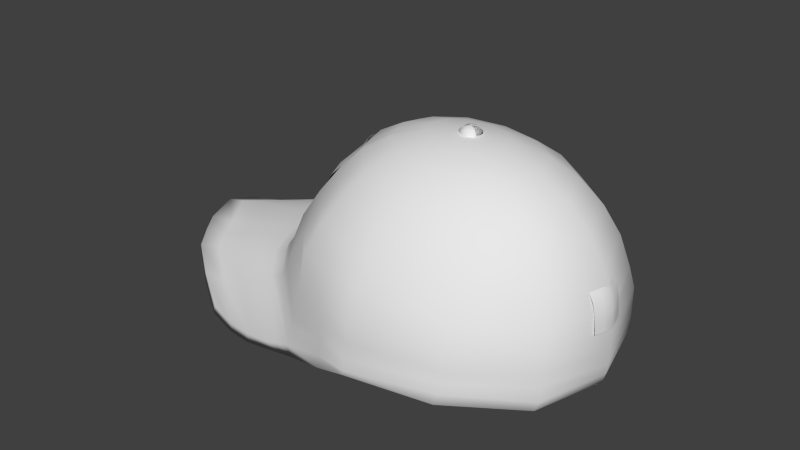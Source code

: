 # Source: cap.blend  (saved by Blender 2.70.0; exported with 4.5.12 LTS)
import bpy
from mathutils import Matrix  # noqa: F401  (used for matrix-valued properties, if any)

bpy.ops.wm.read_factory_settings(use_empty=True)
scene = bpy.context.scene
scene.name = 'Scene'

# ---- collections
col_collection_1 = bpy.data.collections.new('Collection 1'); scene.collection.children.link(col_collection_1)

# ---- materials (node trees are filled in below, after node groups)
mat_material_001 = bpy.data.materials.new('Material.001')
mat_material_001.alpha_threshold = 0.0
mat_material_001.use_transparent_shadow = False
mat_material_001.roughness = 0.5
mat_material_001.specular_intensity = 0.0
mat_material_001.line_color = (0.0, 0.0, 0.0, 1.0)

# ---- material node trees

# ---- world
world_world = bpy.data.worlds.new('World'); scene.world = world_world
world_world.color = (0.05088, 0.05088, 0.05088)
world_world.use_sun_shadow = False
world_world.sun_shadow_jitter_overblur = 0.0
world_world.cycles.sampling_method = 'MANUAL'
world_world.cycles.sample_map_resolution = 256

# ---- meshes
me_plane_001 = bpy.data.meshes.new('Plane.001')
me_plane_001.from_pydata([(-1.0, -0.8976, -0.2354), (1.0, -0.8976, -0.2354), (-1.0, 1.32, -0.7349), (1.0, 1.32, -0.7349), (0.0, -0.9939, -0.01393), (0.0, 1.101, -0.2311), (-1.0, 0.1267, -0.2912), (1.0, 0.1267, -0.2912), (-1.437e-08, -0.01097, 0.03047), (0.5, -0.9458, -0.1247), (0.5, 1.21, -0.483), (0.5, 0.0202, -0.08431), (-0.5, 1.21, -0.483), (-0.5, -0.9458, -0.1247), (-0.5, 0.0202, -0.08431), (-1.0, -0.3836, -0.2676), (1.0, -0.3836, -0.2676), (0.00785, -0.5237, 0.01932), (0.5, -0.4891, -0.1065), (-0.5, -0.4891, -0.1065), (1.0, 0.6621, -0.3726), (0.004455, 0.5205, -0.07723), (-1.0, 0.6621, -0.3726), (0.5, 0.5642, -0.1809), (-0.5, 0.5642, -0.1809), (1.0, 0.9673, -0.4994), (1.959e-08, 0.8169, -0.1609), (-1.0, 0.9673, -0.4994), (0.5, 0.8764, -0.2905), (-0.5, 0.8764, -0.2905)], [], [(28, 25, 3, 10), (29, 26, 5, 12), (18, 16, 7, 11), (19, 17, 8, 14), (26, 28, 10, 5), (17, 18, 11, 8), (27, 29, 12, 2), (15, 19, 14, 6), (9, 1, 16, 18), (13, 4, 17, 19), (4, 9, 18, 17), (0, 13, 19, 15), (11, 7, 20, 23), (14, 8, 21, 24), (8, 11, 23, 21), (6, 14, 24, 22), (23, 20, 25, 28), (24, 21, 26, 29), (21, 23, 28, 26), (22, 24, 29, 27)])
me_plane_001.polygons.foreach_set('use_smooth', [True] * 20)
_uv = me_plane_001.uv_layers.new(name='UVMap')
_uv.uv.foreach_set('vector', [0.75, 0.8749, 0.9999, 0.8749, 0.9999, 0.9999, 0.75, 0.9999, 0.2501, 0.8749, 0.5, 0.8749, 0.5, 0.9999, 0.25, 0.9999, 0.75, 0.2501, 0.9999, 0.2501, 0.9999, 0.5, 0.75, 0.5, 0.2501, 0.2501, 0.5, 0.2501, 0.5, 0.5, 0.2501, 0.5, 0.5, 0.8749, 0.75, 0.8749, 0.75, 0.9999, 0.5, 0.9999, 0.5, 0.2501, 0.75, 0.2501, 0.75, 0.5, 0.5, 0.5, 9.999e-05, 0.8749, 0.2501, 0.8749, 0.25, 0.9999, 9.998e-05, 0.9999, 0.0001001, 0.25, 0.2501, 0.2501, 0.2501, 0.5, 0.0001, 0.5, 0.75, 0.0001, 0.9999, 0.0001, 0.9999, 0.2501, 0.75, 0.2501, 0.2501, 9.999e-05, 0.5, 0.0001, 0.5, 0.2501, 0.2501, 0.2501, 0.5, 0.0001, 0.75, 0.0001, 0.75, 0.2501, 0.5, 0.2501, 0.0001001, 9.998e-05, 0.2501, 9.999e-05, 0.2501, 0.2501, 0.0001001, 0.25, 0.75, 0.5, 0.9999, 0.5, 0.9999, 0.75, 0.75, 0.75, 0.2501, 0.5, 0.5, 0.5, 0.5, 0.75, 0.2501, 0.75, 0.5, 0.5, 0.75, 0.5, 0.75, 0.75, 0.5, 0.75, 0.0001, 0.5, 0.2501, 0.5, 0.2501, 0.75, 0.0001, 0.75, 0.75, 0.75, 0.9999, 0.75, 0.9999, 0.8749, 0.75, 0.8749, 0.2501, 0.75, 0.5, 0.75, 0.5, 0.8749, 0.2501, 0.8749, 0.5, 0.75, 0.75, 0.75, 0.75, 0.8749, 0.5, 0.8749, 0.0001, 0.75, 0.2501, 0.75, 0.2501, 0.8749, 9.999e-05, 0.8749])
me_plane_001.use_remesh_preserve_volume = False
me_plane_001.use_remesh_preserve_attributes = False
me_plane_001.use_mirror_vertex_groups = False
me_plane_001.update()
me_plane = bpy.data.meshes.new('Plane')
me_plane.from_pydata([(-1.0, -0.8976, -0.2354), (1.0, -0.8976, -0.2354), (-1.0, 1.32, -0.7349), (1.0, 1.32, -0.7349), (0.0, -0.9939, -0.01393), (0.0, 1.101, -0.2311), (-1.0, 0.1267, -0.2912), (1.0, 0.1267, -0.2912), (0.0, -0.0106, 0.02436), (0.5, -0.9458, -0.1247), (0.5, 1.21, -0.483), (0.5, 0.01748, -0.04018), (-0.5, 1.21, -0.483), (-0.5, -0.9458, -0.1247), (-0.5, 0.01748, -0.04018), (-1.0, -0.3836, -0.2676), (1.0, -0.3836, -0.2676), (0.0, -0.5023, 0.005218), (0.5, -0.495, -0.0116), (-0.5, -0.495, -0.0116), (1.0, 0.6621, -0.3726), (0.0, 0.5258, -0.0593), (-1.0, 0.6621, -0.3726), (0.5, 0.5618, -0.1421), (-0.5, 0.5618, -0.1421), (1.0, 0.9673, -0.4994), (0.0, 0.8164, -0.1526), (-1.0, 0.9673, -0.4994), (0.5, 0.8764, -0.2905), (-0.5, 0.8764, -0.2905)], [], [(28, 25, 3, 10), (29, 26, 5, 12), (18, 16, 7, 11), (19, 17, 8, 14), (26, 28, 10, 5), (17, 18, 11, 8), (27, 29, 12, 2), (15, 19, 14, 6), (9, 1, 16, 18), (13, 4, 17, 19), (4, 9, 18, 17), (0, 13, 19, 15), (11, 7, 20, 23), (14, 8, 21, 24), (8, 11, 23, 21), (6, 14, 24, 22), (23, 20, 25, 28), (24, 21, 26, 29), (21, 23, 28, 26), (22, 24, 29, 27)])
me_plane.polygons.foreach_set('use_smooth', [True] * 20)
_uv = me_plane.uv_layers.new(name='UVMap')
_uv.uv.foreach_set('vector', [0.75, 0.8749, 0.9999, 0.8749, 0.9999, 0.9999, 0.75, 0.9999, 0.2501, 0.8749, 0.5, 0.8749, 0.5, 0.9999, 0.25, 0.9999, 0.75, 0.2501, 0.9999, 0.2501, 0.9999, 0.5, 0.75, 0.5, 0.2501, 0.2501, 0.5, 0.2501, 0.5, 0.5, 0.2501, 0.5, 0.5, 0.8749, 0.75, 0.8749, 0.75, 0.9999, 0.5, 0.9999, 0.5, 0.2501, 0.75, 0.2501, 0.75, 0.5, 0.5, 0.5, 9.999e-05, 0.8749, 0.2501, 0.8749, 0.25, 0.9999, 9.998e-05, 0.9999, 0.0001001, 0.25, 0.2501, 0.2501, 0.2501, 0.5, 0.0001, 0.5, 0.75, 0.0001, 0.9999, 0.0001, 0.9999, 0.2501, 0.75, 0.2501, 0.2501, 9.999e-05, 0.5, 0.0001, 0.5, 0.2501, 0.2501, 0.2501, 0.5, 0.0001, 0.75, 0.0001, 0.75, 0.2501, 0.5, 0.2501, 0.0001001, 9.998e-05, 0.2501, 9.999e-05, 0.2501, 0.2501, 0.0001001, 0.25, 0.75, 0.5, 0.9999, 0.5, 0.9999, 0.75, 0.75, 0.75, 0.2501, 0.5, 0.5, 0.5, 0.5, 0.75, 0.2501, 0.75, 0.5, 0.5, 0.75, 0.5, 0.75, 0.75, 0.5, 0.75, 0.0001, 0.5, 0.2501, 0.5, 0.2501, 0.75, 0.0001, 0.75, 0.75, 0.75, 0.9999, 0.75, 0.9999, 0.8749, 0.75, 0.8749, 0.2501, 0.75, 0.5, 0.75, 0.5, 0.8749, 0.2501, 0.8749, 0.5, 0.75, 0.75, 0.75, 0.75, 0.8749, 0.5, 0.8749, 0.0001, 0.75, 0.2501, 0.75, 0.2501, 0.8749, 9.999e-05, 0.8749])
me_plane.use_remesh_preserve_volume = False
me_plane.use_remesh_preserve_attributes = False
me_plane.use_mirror_vertex_groups = False
me_plane.update()
me_sphere = bpy.data.meshes.new('Sphere')
me_sphere.from_pydata([(-0.04615, 0.02692, 1.058), (-0.07369, 0.02868, 1.038), (-0.07369, 0.03086, 1.013), (-0.02387, 0.05843, 1.061), (-0.03764, 0.07967, 1.043), (-0.03764, 0.08184, 1.018), (0.0207, 0.05843, 1.061), (0.03448, 0.07967, 1.043), (0.03448, 0.08184, 1.018), (0.04299, 0.02692, 1.058), (0.07053, 0.02868, 1.038), (0.07053, 0.03086, 1.013), (0.0207, -0.004588, 1.054), (0.03448, -0.0223, 1.033), (0.03448, -0.02012, 1.008), (-0.001581, 0.02625, 1.065), (-0.02387, -0.004588, 1.054), (-0.03764, -0.0223, 1.033), (-0.03764, -0.02012, 1.008), (0.1156, 0.2179, 1.018), (0.2093, 0.3903, 0.9658), (0.2958, 0.5349, 0.87), (0.3716, 0.652, 0.7394), (0.4337, 0.7441, 0.5808), (0.4799, 0.8092, 0.3964), (0.5084, 0.8448, 0.2694), (0.518, 0.8486, -0.05332), (0.187, 0.1361, 1.013), (0.3494, 0.2342, 0.9559), (0.4991, 0.3161, 0.8591), (0.6304, 0.3777, 0.7251), (0.7381, 0.4255, 0.5647), (0.8181, 0.4633, 0.3858), (0.8674, 0.4875, 0.2282), (0.884, 0.4825, -0.05383), (0.2131, 0.02098, 1.005), (0.4007, 0.01601, 0.9408), (0.5736, 0.01667, 0.8422), (0.7251, 0.01087, 0.7098), (0.8495, 0.003814, 0.5541), (0.9419, 0.001455, 0.3818), (0.9988, -7.55e-08, 0.1951), (0.9917, -0.01076, -0.1085), (0.187, -0.09252, 0.9965), (0.3494, -0.1928, 0.9283), (0.4991, -0.2727, 0.8243), (0.6304, -0.3283, 0.6927), (0.7381, -0.3799, 0.5415), (0.8181, -0.4241, 0.3719), (0.8269, -0.4424, 0.1371), (0.8383, -0.4782, -0.3363), (0.1156, -0.1742, 0.9915), (0.2093, -0.3323, 0.9194), (0.2958, -0.4561, 0.8159), (0.3716, -0.5419, 0.6864), (0.4337, -0.6208, 0.5353), (0.4799, -0.6965, 0.3662), (0.5084, -0.7355, 0.2081), (0.518, -0.9288, -0.01754), (0.5147, 0.8659, 0.01026), (0.8783, 0.5012, 0.01656), (1.011, 0.002854, -0.06162), (0.8484, -0.5006, -0.2608), (0.5147, -0.872, 0.05002), (0.6995, -1.202, -0.4894), (0.4262, -1.562, -0.32), (0.7081, -1.187, -0.4197), (0.4233, -1.564, -0.2695), (0.4881, -1.203, -0.09906), (0.8096, -0.8268, -0.3864), (0.4913, -1.23, -0.1801), (0.7999, -0.8413, -0.4569), (0.4587, -1.373, -0.2577), (0.7497, -1.019, -0.498), (0.4557, -1.38, -0.1781), (0.7589, -1.004, -0.4291), (0.268, -0.9983, 0.01793), (0.2632, -0.7899, 0.2117), (0.249, -0.745, 0.3668), (0.2259, -0.6773, 0.538), (0.1948, -0.59, 0.6887), (0.1569, -0.494, 0.8179), (0.1137, -0.3607, 0.9205), (0.06678, -0.19, 0.9916), (0.2663, -0.9367, 0.08074), (0.2128, -1.647, -0.2424), (0.2114, -1.653, -0.1767), (0.2488, -1.291, -0.04813), (0.2504, -1.3, -0.1328), (0.2301, -1.467, -0.1248), (0.2316, -1.472, -0.1994), (0.5014, -1.089, -0.04917), (0.829, -0.662, -0.3382), (0.5046, -1.08, -0.09111), (0.8191, -0.6595, -0.3982), (0.2576, -1.166, 0.002149), (0.2592, -1.149, -0.057), (0.6781, -0.7121, -0.09524), (0.6879, -0.6281, 0.1876), (0.649, -0.5603, 0.3691), (0.5859, -0.5004, 0.5384), (0.501, -0.4351, 0.6896), (0.3975, -0.3644, 0.8201), (0.2794, -0.2626, 0.9239), (0.1513, -0.1334, 0.994), (0.6673, -0.7638, 0.0008951), (0.5628, -1.401, -0.4012), (0.5657, -1.396, -0.3315), (0.6489, -1.02, -0.1967), (0.6456, -1.042, -0.2546), (0.6073, -1.195, -0.2784), (0.6042, -1.192, -0.4166), (0.6652, -0.9045, -0.1174), (0.6619, -0.8769, -0.1768), (0.508, -0.9758, 0.008658), (0.8387, -0.5815, -0.2974), (0.5113, -1.004, -0.06034), (0.8287, -0.5689, -0.3672), (0.262, -1.046, 0.04496), (0.2636, -1.073, -0.02892), (0.6734, -0.7916, -0.03958), (0.67, -0.7935, -0.1454), (0.393, -0.9638, 0.002158), (0.3645, -0.7127, 0.3653), (0.2832, -0.5659, 0.6876), (0.1615, -0.3465, 0.92), (0.3195, -1.606, -0.2715), (0.3684, -1.248, -0.06597), (0.3429, -1.43, -0.1522), (0.3858, -0.7627, 0.2099), (0.3298, -0.649, 0.5367), (0.2263, -0.475, 0.8169), (0.09117, -0.1821, 0.9916), (0.3905, -0.9048, 0.06998), (0.3173, -1.61, -0.2134), (0.3708, -1.268, -0.1311), (0.3452, -1.422, -0.2286), (0.3819, -1.117, -0.04728), (0.3795, -1.128, -0.01579), (0.3875, -1.041, -0.01921), (0.385, -1.011, 0.02823), (0.4552, 0.8156, -0.07957), (0.8212, 0.4535, -0.09748), (0.9552, -0.04218, -0.1416), (0.4552, 0.8502, -0.05404), (0.8212, 0.484, -0.05455), (0.9552, -0.0116, -0.09866), (0.802, -0.4832, -0.3089), (0.4552, 0.8638, 0.07126), (0.8212, 0.4977, 0.07075), (0.9552, 0.002069, 0.02664), (0.7754, -0.4428, -0.2165), (0.4552, 0.8587, 0.1919), (0.8212, 0.4926, 0.1914), (0.9552, -0.003033, 0.1473), (0.7754, -0.433, -0.05063), (0.518, -0.6895, 0.1006), (0.268, -0.759, 0.136), (0.393, -0.7245, 0.1203), (0.5106, 0.8528, 0.1732), (0.8662, 0.4982, 0.1457), (0.9916, 0.001622, 0.1067), (0.8504, -0.464, -0.02832), (0.5106, -0.763, 0.1619), (0.2677, -0.8176, 0.1655), (0.6832, -0.6439, 0.1116), (0.3891, -0.7903, 0.1637), (0.267, -0.8539, 0.1142), (0.6824, -0.6801, 0.04225), (0.3898, -0.824, 0.1045), (0.5126, 0.8586, 0.1003), (0.8722, 0.4996, 0.08167), (1.004, 0.004095, 0.01181), (0.8437, -0.4763, -0.1393), (0.5126, -0.7934, 0.08867), (0.9363, -0.2095, -0.2081), (0.9128, -0.2291, 0.1947), (0.88, -0.2113, 0.3769), (0.7938, -0.1881, 0.5478), (0.6777, -0.1587, 0.7013), (0.5364, -0.128, 0.8333), (0.3751, -0.08839, 0.9346), (0.2, -0.03577, 1.001), (0.938, -0.2107, -0.1244), (0.9388, -0.205, 0.0566), (0.9319, -0.2101, -0.02574), (0.04615, 0.02692, 1.058), (0.07369, 0.02868, 1.038), (0.07369, 0.03086, 1.013), (0.02387, 0.05843, 1.061), (0.03764, 0.07967, 1.043), (0.03764, 0.08184, 1.018), (-0.0207, 0.05843, 1.061), (-0.03448, 0.07967, 1.043), (-0.03448, 0.08184, 1.018), (-0.04299, 0.02692, 1.058), (-0.07053, 0.02868, 1.038), (-0.07053, 0.03086, 1.013), (-0.0207, -0.004588, 1.054), (-0.03448, -0.0223, 1.033), (-0.03448, -0.02012, 1.008), (0.001581, 0.02625, 1.065), (0.02387, -0.004588, 1.054), (0.03764, -0.0223, 1.033), (0.03764, -0.02012, 1.008), (0.0, 0.247, 1.02), (0.0, 0.4465, 0.9691), (0.0, 0.6151, 0.8754), (0.0, 0.7548, 0.7475), (0.0, 0.8635, 0.589), (0.0, 0.9398, 0.4056), (0.0, 0.9559, 0.2652), (0.0, 0.9635, -0.05499), (-0.1156, 0.2179, 1.018), (-0.2093, 0.3903, 0.9658), (-0.2958, 0.5349, 0.87), (-0.3716, 0.652, 0.7394), (-0.4337, 0.7441, 0.5808), (-0.4799, 0.8092, 0.3964), (-0.5084, 0.8448, 0.2694), (-0.518, 0.8486, -0.05332), (-0.187, 0.1361, 1.013), (-0.3494, 0.2342, 0.9559), (-0.4991, 0.3161, 0.8591), (-0.6304, 0.3777, 0.7251), (-0.7381, 0.4255, 0.5647), (-0.8181, 0.4633, 0.3858), (-0.8674, 0.4875, 0.2282), (-0.884, 0.4825, -0.05383), (-0.2131, 0.02098, 1.005), (-0.4007, 0.01601, 0.9408), (-0.5736, 0.01667, 0.8422), (-0.7251, 0.01087, 0.7098), (-0.8495, 0.003814, 0.5541), (-0.9419, 0.001455, 0.3818), (-0.9988, -7.55e-08, 0.1951), (-0.9917, -0.01076, -0.1085), (-0.187, -0.09252, 0.9965), (-0.3494, -0.1928, 0.9283), (-0.4991, -0.2727, 0.8243), (-0.6304, -0.3283, 0.6927), (-0.7381, -0.3799, 0.5415), (-0.8181, -0.4241, 0.3719), (-0.8269, -0.4424, 0.1371), (-0.8383, -0.4782, -0.3363), (-0.1156, -0.1742, 0.9915), (-0.2093, -0.3323, 0.9194), (-0.2958, -0.4561, 0.8159), (-0.3716, -0.5419, 0.6864), (-0.4337, -0.6208, 0.5353), (-0.4799, -0.6965, 0.3662), (-0.5084, -0.7355, 0.2081), (-0.518, -0.9288, -0.01754), (0.0, -0.2059, 0.9916), (0.0, -0.3891, 0.9215), (0.0, -0.5319, 0.82), (0.0, -0.6381, 0.6911), (0.0, -0.7253, 0.5254), (0.0, -0.7869, 0.3589), (0.0, -0.8326, 0.2189), (0.0, -1.062, -0.001502), (0.0, 0.0198, 1.027), (0.0, 0.977, 0.008647), (-0.5147, 0.8659, 0.01026), (-0.8783, 0.5012, 0.01656), (-1.011, 0.002854, -0.06162), (-0.8484, -0.5006, -0.2608), (-0.5147, -0.872, 0.05002), (0.0, -0.9989, 0.08716), (-0.6995, -1.202, -0.4894), (-0.4262, -1.562, -0.32), (0.0, -1.681, -0.1869), (-0.7081, -1.187, -0.4197), (-0.4233, -1.564, -0.2695), (0.0, -1.688, -0.1363), (0.0, -1.376, -0.0329), (-0.4881, -1.203, -0.09906), (-0.8096, -0.8268, -0.3864), (0.0, -1.364, -0.1522), (-0.4913, -1.23, -0.1801), (-0.7999, -0.8413, -0.4569), (0.0, -1.565, -0.197), (-0.4587, -1.373, -0.2577), (-0.7497, -1.019, -0.498), (0.0, -1.575, -0.09718), (-0.4557, -1.38, -0.1781), (-0.7589, -1.004, -0.4291), (-0.268, -0.9983, 0.01793), (-0.2632, -0.7899, 0.2117), (-0.249, -0.745, 0.3668), (-0.2259, -0.6773, 0.538), (-0.1948, -0.59, 0.6887), (-0.1569, -0.494, 0.8179), (-0.1137, -0.3607, 0.9205), (-0.06678, -0.19, 0.9916), (-0.2663, -0.9367, 0.08074), (-0.2128, -1.647, -0.2424), (-0.2114, -1.653, -0.1767), (-0.2488, -1.291, -0.04813), (-0.2504, -1.3, -0.1328), (-0.2301, -1.467, -0.1248), (-0.2316, -1.472, -0.1994), (0.0, -1.239, 0.00934), (-0.5014, -1.089, -0.04917), (-0.829, -0.662, -0.3382), (0.0, -1.213, -0.07643), (-0.5046, -1.08, -0.09111), (-0.8191, -0.6595, -0.3982), (-0.2576, -1.166, 0.002149), (-0.2592, -1.149, -0.057), (-0.6781, -0.7121, -0.09524), (-0.6879, -0.6281, 0.1876), (-0.649, -0.5603, 0.3691), (-0.5859, -0.5004, 0.5384), (-0.501, -0.4351, 0.6896), (-0.3975, -0.3644, 0.8201), (-0.2794, -0.2626, 0.9239), (-0.1513, -0.1334, 0.994), (-0.6673, -0.7638, 0.0008951), (-0.5628, -1.401, -0.4012), (-0.5657, -1.396, -0.3315), (-0.6489, -1.02, -0.1967), (-0.6456, -1.042, -0.2546), (-0.6073, -1.195, -0.2784), (-0.6042, -1.192, -0.4166), (-0.6652, -0.9045, -0.1174), (-0.6619, -0.8769, -0.1768), (0.0, -1.114, 0.0502), (-0.508, -0.9758, 0.008658), (-0.8387, -0.5815, -0.2974), (0.0, -1.137, -0.04836), (-0.5113, -1.004, -0.06034), (-0.8287, -0.5689, -0.3672), (-0.262, -1.046, 0.04496), (-0.2636, -1.073, -0.02892), (-0.6734, -0.7916, -0.03958), (-0.67, -0.7935, -0.1454), (-0.393, -0.9638, 0.002158), (-0.3645, -0.7127, 0.3653), (-0.2832, -0.5659, 0.6876), (-0.1615, -0.3465, 0.92), (0.0, -0.09304, 1.009), (-0.3195, -1.606, -0.2715), (-0.3684, -1.248, -0.06597), (-0.3429, -1.43, -0.1522), (-0.3858, -0.7627, 0.2099), (-0.3298, -0.649, 0.5367), (-0.2263, -0.475, 0.8169), (-0.09117, -0.1821, 0.9916), (-0.3905, -0.9048, 0.06998), (-0.3173, -1.61, -0.2134), (-0.3708, -1.268, -0.1311), (-0.3452, -1.422, -0.2286), (-0.3819, -1.117, -0.04728), (-0.3795, -1.128, -0.01579), (-0.3875, -1.041, -0.01921), (-0.385, -1.011, 0.02823), (0.0, 0.945, -0.07875), (-0.4552, 0.8156, -0.07957), (-0.8212, 0.4535, -0.09748), (-0.9552, -0.04218, -0.1416), (0.0, 0.9457, -0.06074), (-0.4552, 0.8502, -0.05404), (-0.8212, 0.484, -0.05455), (-0.9552, -0.0116, -0.09866), (-0.802, -0.4832, -0.3089), (0.0, 0.9617, 0.06517), (-0.4552, 0.8638, 0.07126), (-0.8212, 0.4977, 0.07075), (-0.9552, 0.002069, 0.02664), (-0.7754, -0.4428, -0.2165), (0.0, 0.9503, 0.1842), (-0.4552, 0.8587, 0.1919), (-0.8212, 0.4926, 0.1914), (-0.9552, -0.003033, 0.1473), (-0.7754, -0.433, -0.05063), (-0.518, -0.6895, 0.1006), (0.0, -0.7947, 0.1223), (-0.268, -0.759, 0.136), (-0.393, -0.7245, 0.1203), (0.0, 0.9727, 0.155), (-0.5106, 0.8528, 0.1732), (-0.8662, 0.4982, 0.1457), (-0.9916, 0.001622, 0.1067), (-0.8504, -0.464, -0.02832), (-0.5106, -0.763, 0.1619), (0.0, -0.8532, 0.1711), (-0.2677, -0.8176, 0.1655), (-0.6832, -0.6439, 0.1116), (-0.3891, -0.7903, 0.1637), (-0.267, -0.8539, 0.1142), (-0.6824, -0.6801, 0.04225), (-0.3898, -0.824, 0.1045), (0.0, 0.9764, 0.06371), (-0.5126, 0.8586, 0.1003), (-0.8722, 0.4996, 0.08167), (-1.004, 0.004095, 0.01181), (-0.8437, -0.4763, -0.1393), (-0.5126, -0.7934, 0.08867), (0.0, -0.8904, 0.1106), (-0.9363, -0.2095, -0.2081), (-0.9128, -0.2291, 0.1947), (-0.88, -0.2113, 0.3769), (-0.7938, -0.1881, 0.5478), (-0.6777, -0.1587, 0.7013), (-0.5364, -0.128, 0.8333), (-0.3751, -0.08839, 0.9346), (-0.2, -0.03577, 1.001), (-0.938, -0.2107, -0.1244), (-0.9388, -0.205, 0.0566), (-0.9319, -0.2101, -0.02574)], [], [(2, 1, 4, 5), (1, 0, 3, 4), (5, 4, 7, 8), (4, 3, 6, 7), (8, 7, 10, 11), (7, 6, 9, 10), (11, 10, 13, 14), (10, 9, 12, 13), (14, 13, 17, 18), (13, 12, 16, 17), (0, 15, 3), (3, 15, 6), (6, 15, 9), (9, 15, 12), (12, 15, 16), (18, 17, 1, 2), (17, 16, 0, 1), (16, 15, 0), (380, 211, 25, 159), (210, 209, 23, 24), (208, 207, 21, 22), (206, 205, 19, 20), (211, 210, 24, 25), (209, 208, 22, 23), (207, 206, 20, 21), (159, 25, 33, 160), (24, 23, 31, 32), (22, 21, 29, 30), (20, 19, 27, 28), (25, 24, 32, 33), (23, 22, 30, 31), (21, 20, 28, 29), (160, 33, 41, 161), (32, 31, 39, 40), (30, 29, 37, 38), (28, 27, 35, 36), (33, 32, 40, 41), (31, 30, 38, 39), (29, 28, 36, 37), (184, 176, 49, 162), (177, 178, 47, 48), (179, 180, 45, 46), (181, 182, 43, 44), (176, 177, 48, 49), (178, 179, 46, 47), (180, 181, 44, 45), (165, 98, 57, 163), (99, 100, 55, 56), (101, 102, 53, 54), (103, 104, 51, 52), (98, 99, 56, 57), (100, 101, 54, 55), (102, 103, 52, 53), (164, 77, 259, 386), (78, 79, 257, 258), (80, 81, 255, 256), (82, 83, 253, 254), (77, 78, 258, 259), (79, 80, 256, 257), (81, 82, 254, 255), (205, 261, 19), (19, 261, 27), (27, 261, 35), (35, 261, 43, 182), (43, 261, 51, 104), (132, 341, 253, 83), (212, 262, 59, 26), (26, 59, 60, 34), (34, 60, 61, 42), (175, 183, 62, 50), (110, 74, 67, 107), (89, 284, 274, 86), (106, 107, 67, 65), (85, 86, 274, 271), (136, 72, 65, 126), (111, 73, 64, 106), (73, 75, 66, 64), (112, 91, 68, 108), (95, 302, 275, 87), (137, 93, 70, 135), (113, 94, 71, 109), (94, 92, 69, 71), (108, 68, 74, 110), (87, 275, 284, 89), (135, 70, 72, 136), (109, 71, 73, 111), (71, 69, 75, 73), (166, 129, 77, 164), (123, 130, 79, 78), (124, 131, 81, 80), (125, 132, 83, 82), (129, 123, 78, 77), (130, 124, 80, 79), (131, 125, 82, 81), (128, 89, 86, 134), (126, 134, 86, 85), (281, 90, 85, 271), (138, 95, 87, 127), (305, 96, 88, 278), (127, 87, 89, 128), (278, 88, 90, 281), (120, 114, 91, 112), (118, 327, 302, 95), (139, 116, 93, 137), (121, 117, 94, 113), (117, 115, 92, 94), (140, 118, 95, 138), (330, 119, 96, 305), (162, 49, 98, 165), (48, 47, 100, 99), (46, 45, 102, 101), (44, 43, 104, 103), (49, 48, 99, 98), (47, 46, 101, 100), (45, 44, 103, 102), (75, 110, 107, 66), (64, 66, 107, 106), (72, 111, 106, 65), (92, 112, 108, 69), (93, 113, 109, 70), (69, 108, 110, 75), (70, 109, 111, 72), (115, 120, 112, 92), (116, 121, 113, 93), (105, 63, 114, 120), (84, 268, 327, 118), (122, 58, 116, 139), (97, 50, 117, 121), (50, 62, 115, 117), (133, 84, 118, 140), (260, 76, 119, 330), (62, 105, 120, 115), (58, 97, 121, 116), (51, 261, 341, 132), (90, 136, 126, 85), (96, 137, 135, 88), (88, 135, 136, 90), (163, 57, 129, 166), (56, 55, 130, 123), (54, 53, 131, 124), (52, 51, 132, 125), (57, 56, 123, 129), (55, 54, 124, 130), (53, 52, 125, 131), (74, 128, 134, 67), (65, 67, 134, 126), (91, 138, 127, 68), (68, 127, 128, 74), (119, 139, 137, 96), (114, 140, 138, 91), (76, 122, 139, 119), (63, 133, 140, 114), (34, 42, 143, 142), (26, 34, 142, 141), (212, 26, 141, 357), (97, 155, 151, 147, 50), (142, 143, 146, 145), (141, 142, 145, 144), (357, 141, 144, 361), (146, 147, 151, 150), (145, 146, 150, 149), (144, 145, 149, 148), (361, 144, 148, 366), (150, 151, 155, 154), (149, 150, 154, 153), (148, 149, 153, 152), (366, 148, 152, 371), (122, 76, 157, 158), (76, 260, 377, 157), (58, 122, 158, 156), (97, 58, 156, 155), (42, 175, 50, 143), (143, 50, 147, 146), (393, 380, 159, 170), (170, 159, 160, 171), (171, 160, 161, 172), (185, 184, 162, 173), (168, 165, 163, 174), (167, 164, 386, 399), (169, 166, 164, 167), (173, 162, 165, 168), (174, 163, 166, 169), (262, 393, 170, 59), (59, 170, 171, 60), (60, 171, 172, 61), (183, 185, 173, 62), (105, 168, 174, 63), (84, 167, 399, 268), (133, 169, 167, 84), (62, 173, 168, 105), (63, 174, 169, 133), (161, 41, 176, 184), (40, 39, 178, 177), (38, 37, 180, 179), (36, 35, 182, 181), (41, 40, 177, 176), (39, 38, 179, 178), (37, 36, 181, 180), (42, 61, 183, 175), (172, 161, 184, 185), (61, 172, 185, 183), (188, 191, 190, 187), (187, 190, 189, 186), (191, 194, 193, 190), (190, 193, 192, 189), (194, 197, 196, 193), (193, 196, 195, 192), (197, 200, 199, 196), (196, 199, 198, 195), (200, 204, 203, 199), (199, 203, 202, 198), (186, 189, 201), (189, 192, 201), (192, 195, 201), (195, 198, 201), (198, 202, 201), (204, 188, 187, 203), (203, 187, 186, 202), (202, 186, 201), (380, 381, 219, 211), (210, 218, 217, 209), (208, 216, 215, 207), (206, 214, 213, 205), (211, 219, 218, 210), (209, 217, 216, 208), (207, 215, 214, 206), (381, 382, 227, 219), (218, 226, 225, 217), (216, 224, 223, 215), (214, 222, 221, 213), (219, 227, 226, 218), (217, 225, 224, 216), (215, 223, 222, 214), (382, 383, 235, 227), (226, 234, 233, 225), (224, 232, 231, 223), (222, 230, 229, 221), (227, 235, 234, 226), (225, 233, 232, 224), (223, 231, 230, 222), (409, 384, 243, 401), (402, 242, 241, 403), (404, 240, 239, 405), (406, 238, 237, 407), (401, 243, 242, 402), (403, 241, 240, 404), (405, 239, 238, 406), (388, 385, 251, 311), (312, 250, 249, 313), (314, 248, 247, 315), (316, 246, 245, 317), (311, 251, 250, 312), (313, 249, 248, 314), (315, 247, 246, 316), (387, 386, 259, 288), (289, 258, 257, 290), (291, 256, 255, 292), (293, 254, 253, 294), (288, 259, 258, 289), (290, 257, 256, 291), (292, 255, 254, 293), (205, 213, 261), (213, 221, 261), (221, 229, 261), (229, 407, 237, 261), (237, 317, 245, 261), (348, 294, 253, 341), (212, 220, 263, 262), (220, 228, 264, 263), (228, 236, 265, 264), (400, 244, 266, 408), (323, 320, 273, 285), (300, 297, 274, 284), (319, 270, 273, 320), (296, 271, 274, 297), (352, 342, 270, 282), (324, 319, 269, 283), (283, 269, 272, 286), (325, 321, 276, 303), (308, 298, 275, 302), (353, 351, 279, 306), (326, 322, 280, 307), (307, 280, 277, 304), (321, 323, 285, 276), (298, 300, 284, 275), (351, 352, 282, 279), (322, 324, 283, 280), (280, 283, 286, 277), (389, 387, 288, 345), (338, 289, 290, 346), (339, 291, 292, 347), (340, 293, 294, 348), (345, 288, 289, 338), (346, 290, 291, 339), (347, 292, 293, 340), (344, 350, 297, 300), (342, 296, 297, 350), (281, 271, 296, 301), (354, 343, 298, 308), (305, 278, 299, 309), (343, 344, 300, 298), (278, 281, 301, 299), (335, 325, 303, 328), (333, 308, 302, 327), (355, 353, 306, 331), (336, 326, 307, 332), (332, 307, 304, 329), (356, 354, 308, 333), (330, 305, 309, 334), (384, 388, 311, 243), (242, 312, 313, 241), (240, 314, 315, 239), (238, 316, 317, 237), (243, 311, 312, 242), (241, 313, 314, 240), (239, 315, 316, 238), (286, 272, 320, 323), (269, 319, 320, 272), (282, 270, 319, 324), (304, 277, 321, 325), (306, 279, 322, 326), (277, 286, 323, 321), (279, 282, 324, 322), (329, 304, 325, 335), (331, 306, 326, 336), (318, 335, 328, 267), (295, 333, 327, 268), (337, 355, 331, 252), (310, 336, 332, 244), (244, 332, 329, 266), (349, 356, 333, 295), (260, 330, 334, 287), (266, 329, 335, 318), (252, 331, 336, 310), (245, 348, 341, 261), (301, 296, 342, 352), (309, 299, 351, 353), (299, 301, 352, 351), (385, 389, 345, 251), (250, 338, 346, 249), (248, 339, 347, 247), (246, 340, 348, 245), (251, 345, 338, 250), (249, 346, 339, 248), (247, 347, 340, 246), (285, 273, 350, 344), (270, 342, 350, 273), (303, 276, 343, 354), (276, 285, 344, 343), (334, 309, 353, 355), (328, 303, 354, 356), (287, 334, 355, 337), (267, 328, 356, 349), (228, 359, 360, 236), (220, 358, 359, 228), (212, 357, 358, 220), (310, 244, 365, 370, 375), (359, 363, 364, 360), (358, 362, 363, 359), (357, 361, 362, 358), (364, 369, 370, 365), (363, 368, 369, 364), (362, 367, 368, 363), (361, 366, 367, 362), (369, 374, 375, 370), (368, 373, 374, 369), (367, 372, 373, 368), (366, 371, 372, 367), (337, 379, 378, 287), (287, 378, 377, 260), (252, 376, 379, 337), (310, 375, 376, 252), (236, 360, 244, 400), (360, 364, 365, 244), (393, 394, 381, 380), (394, 395, 382, 381), (395, 396, 383, 382), (410, 397, 384, 409), (391, 398, 385, 388), (390, 399, 386, 387), (392, 390, 387, 389), (397, 391, 388, 384), (398, 392, 389, 385), (262, 263, 394, 393), (263, 264, 395, 394), (264, 265, 396, 395), (408, 266, 397, 410), (318, 267, 398, 391), (295, 268, 399, 390), (349, 295, 390, 392), (266, 318, 391, 397), (267, 349, 392, 398), (383, 409, 401, 235), (234, 402, 403, 233), (232, 404, 405, 231), (230, 406, 407, 229), (235, 401, 402, 234), (233, 403, 404, 232), (231, 405, 406, 230), (236, 400, 408, 265), (396, 410, 409, 383), (265, 408, 410, 396)])
me_sphere.polygons.foreach_set('use_smooth', [True] * 402)
_uv = me_sphere.uv_layers.new(name='UVMap')
_uv.uv.foreach_set('vector', [0.4849, 0.3924, 0.4856, 0.3929, 0.4857, 0.3936, 0.4849, 0.3939, 0.4856, 0.3929, 0.486, 0.3931, 0.486, 0.3934, 0.4857, 0.3936, 0.4849, 0.3939, 0.4857, 0.3936, 0.4863, 0.3939, 0.4862, 0.3947, 0.4857, 0.3936, 0.486, 0.3934, 0.4863, 0.3935, 0.4863, 0.3939, 0.4862, 0.3947, 0.4863, 0.3939, 0.4869, 0.3935, 0.4876, 0.3939, 0.4863, 0.3939, 0.4863, 0.3935, 0.4865, 0.3933, 0.4869, 0.3935, 0.4876, 0.3939, 0.4869, 0.3935, 0.4868, 0.3928, 0.4876, 0.3924, 0.4869, 0.3935, 0.4865, 0.3933, 0.4865, 0.393, 0.4868, 0.3928, 0.4876, 0.3924, 0.4868, 0.3928, 0.4862, 0.3925, 0.4862, 0.3917, 0.4868, 0.3928, 0.4865, 0.393, 0.4862, 0.3929, 0.4862, 0.3925, 0.486, 0.3931, 0.4862, 0.3932, 0.486, 0.3934, 0.486, 0.3934, 0.4862, 0.3932, 0.4863, 0.3935, 0.4863, 0.3935, 0.4862, 0.3932, 0.4865, 0.3933, 0.4865, 0.3933, 0.4862, 0.3932, 0.4865, 0.393, 0.4865, 0.393, 0.4862, 0.3932, 0.4862, 0.3929, 0.4862, 0.3917, 0.4862, 0.3925, 0.4856, 0.3929, 0.4849, 0.3924, 0.4862, 0.3925, 0.4862, 0.3929, 0.486, 0.3931, 0.4856, 0.3929, 0.4862, 0.3929, 0.4862, 0.3932, 0.486, 0.3931, 0.9462, 0.3057, 0.9507, 0.3336, 0.8292, 0.354, 0.8251, 0.3335, 0.9554, 0.3702, 0.9544, 0.4243, 0.8446, 0.4251, 0.8364, 0.3823, 0.9454, 0.4764, 0.9284, 0.5263, 0.8522, 0.5104, 0.8501, 0.4673, 0.9032, 0.5742, 0.8682, 0.6231, 0.8389, 0.6075, 0.8494, 0.5562, 0.9507, 0.3336, 0.9554, 0.3702, 0.8364, 0.3823, 0.8292, 0.354, 0.9544, 0.4243, 0.9454, 0.4764, 0.8501, 0.4673, 0.8446, 0.4251, 0.9284, 0.5263, 0.9032, 0.5742, 0.8494, 0.5562, 0.8522, 0.5104, 0.8251, 0.3335, 0.8292, 0.354, 0.7247, 0.3753, 0.7203, 0.3581, 0.8364, 0.3823, 0.8446, 0.4251, 0.754, 0.4445, 0.738, 0.4072, 0.8501, 0.4673, 0.8522, 0.5104, 0.7864, 0.5204, 0.7705, 0.4819, 0.8494, 0.5562, 0.8389, 0.6075, 0.8108, 0.6087, 0.7998, 0.5619, 0.8292, 0.354, 0.8364, 0.3823, 0.738, 0.4072, 0.7247, 0.3753, 0.8446, 0.4251, 0.8501, 0.4673, 0.7705, 0.4819, 0.754, 0.4445, 0.8522, 0.5104, 0.8494, 0.5562, 0.7998, 0.5619, 0.7864, 0.5204, 0.7203, 0.3581, 0.7247, 0.3753, 0.6253, 0.4165, 0.6143, 0.3991, 0.738, 0.4072, 0.754, 0.4445, 0.6737, 0.4843, 0.6494, 0.4514, 0.7705, 0.4819, 0.7864, 0.5204, 0.7267, 0.55, 0.6997, 0.5168, 0.7998, 0.5619, 0.8108, 0.6087, 0.7843, 0.6218, 0.7538, 0.5851, 0.7247, 0.3753, 0.738, 0.4072, 0.6494, 0.4514, 0.6253, 0.4165, 0.754, 0.4445, 0.7705, 0.4819, 0.6997, 0.5168, 0.6737, 0.4843, 0.7864, 0.5204, 0.7998, 0.5619, 0.7538, 0.5851, 0.7267, 0.55, 0.5648, 0.4221, 0.5821, 0.4532, 0.5314, 0.4835, 0.497, 0.4544, 0.6132, 0.4835, 0.6431, 0.5139, 0.6117, 0.5447, 0.5772, 0.5181, 0.6734, 0.5436, 0.7041, 0.5737, 0.6803, 0.5974, 0.6458, 0.5708, 0.7371, 0.6035, 0.7743, 0.6325, 0.7647, 0.6435, 0.7195, 0.6217, 0.5821, 0.4532, 0.6132, 0.4835, 0.5772, 0.5181, 0.5314, 0.4835, 0.6431, 0.5139, 0.6734, 0.5436, 0.6458, 0.5708, 0.6117, 0.5447, 0.7041, 0.5737, 0.7371, 0.6035, 0.7195, 0.6217, 0.6803, 0.5974, 0.4844, 0.5337, 0.5049, 0.5416, 0.4846, 0.5979, 0.4691, 0.5953, 0.5517, 0.5638, 0.5934, 0.5858, 0.5749, 0.6306, 0.5278, 0.6146, 0.6323, 0.607, 0.6701, 0.6277, 0.6593, 0.6592, 0.6184, 0.6456, 0.7124, 0.6445, 0.7602, 0.6568, 0.7562, 0.6703, 0.7046, 0.668, 0.5049, 0.5416, 0.5517, 0.5638, 0.5278, 0.6146, 0.4846, 0.5979, 0.5934, 0.5858, 0.6323, 0.607, 0.6184, 0.6456, 0.5749, 0.6306, 0.6701, 0.6277, 0.7124, 0.6445, 0.7046, 0.668, 0.6593, 0.6592, 0.455, 0.6678, 0.4707, 0.6701, 0.4627, 0.7483, 0.4438, 0.7479, 0.5169, 0.679, 0.5682, 0.6877, 0.5595, 0.7533, 0.5065, 0.7515, 0.6164, 0.6935, 0.6612, 0.6967, 0.6642, 0.7422, 0.6154, 0.7505, 0.7081, 0.6941, 0.7589, 0.6839, 0.764, 0.7023, 0.7134, 0.7266, 0.4707, 0.6701, 0.5169, 0.679, 0.5065, 0.7515, 0.4627, 0.7483, 0.5682, 0.6877, 0.6164, 0.6935, 0.6154, 0.7505, 0.5595, 0.7533, 0.6612, 0.6967, 0.7081, 0.6941, 0.7134, 0.7266, 0.6642, 0.7422, 0.8682, 0.6231, 0.8195, 0.6681, 0.8389, 0.6075, 0.8389, 0.6075, 0.8195, 0.6681, 0.8108, 0.6087, 0.8108, 0.6087, 0.8195, 0.6681, 0.7843, 0.6218, 0.7843, 0.6218, 0.8195, 0.6681, 0.7647, 0.6435, 0.7743, 0.6325, 0.7647, 0.6435, 0.8195, 0.6681, 0.7562, 0.6703, 0.7602, 0.6568, 0.7576, 0.677, 0.7921, 0.6855, 0.764, 0.7023, 0.7589, 0.6839, 0.9341, 0.2541, 0.9386, 0.2699, 0.8169, 0.2982, 0.8108, 0.2846, 0.8108, 0.2846, 0.8169, 0.2982, 0.7097, 0.3318, 0.6999, 0.3178, 0.6999, 0.3178, 0.7097, 0.3318, 0.5927, 0.3628, 0.5823, 0.3527, 0.5175, 0.3703, 0.5322, 0.387, 0.4453, 0.4121, 0.4359, 0.3927, 0.1522, 0.7442, 0.1256, 0.804, 0.07427, 0.8129, 0.1021, 0.7627, 0.1142, 0.8653, 0.09533, 0.9267, 0.06552, 0.929, 0.0663, 0.8745, 0.2112, 0.4366, 0.2029, 0.4519, 0.1509, 0.4305, 0.1599, 0.422, 0.1053, 0.3921, 0.09201, 0.4027, 0.04861, 0.366, 0.05914, 0.3578, 0.1708, 0.3779, 0.1993, 0.3935, 0.1599, 0.422, 0.1313, 0.4082, 0.2586, 0.4219, 0.3055, 0.4399, 0.2671, 0.4455, 0.2112, 0.4366, 0.3055, 0.4399, 0.3142, 0.4543, 0.268, 0.4628, 0.2671, 0.4455, 0.2369, 0.7324, 0.2052, 0.789, 0.174, 0.794, 0.2011, 0.7335, 0.1958, 0.8541, 0.1833, 0.92, 0.1476, 0.9226, 0.1621, 0.8582, 0.2374, 0.3185, 0.2627, 0.3394, 0.2317, 0.368, 0.206, 0.3471, 0.3252, 0.3595, 0.3908, 0.413, 0.3469, 0.4297, 0.2895, 0.3837, 0.3908, 0.413, 0.4005, 0.425, 0.3596, 0.4421, 0.3469, 0.4297, 0.2011, 0.7335, 0.174, 0.794, 0.1256, 0.804, 0.1522, 0.7442, 0.1621, 0.8582, 0.1476, 0.9226, 0.09533, 0.9267, 0.1142, 0.8653, 0.206, 0.3471, 0.2317, 0.368, 0.1993, 0.3935, 0.1708, 0.3779, 0.2895, 0.3837, 0.3469, 0.4297, 0.3055, 0.4399, 0.2586, 0.4219, 0.3469, 0.4297, 0.3596, 0.4421, 0.3142, 0.4543, 0.3055, 0.4399, 0.4614, 0.6314, 0.4771, 0.6338, 0.4707, 0.6701, 0.455, 0.6678, 0.5225, 0.6458, 0.5713, 0.6586, 0.5682, 0.6877, 0.5169, 0.679, 0.6173, 0.6691, 0.6602, 0.6776, 0.6612, 0.6967, 0.6164, 0.6935, 0.7064, 0.6809, 0.7576, 0.677, 0.7589, 0.6839, 0.7081, 0.6941, 0.4771, 0.6338, 0.5225, 0.6458, 0.5169, 0.679, 0.4707, 0.6701, 0.5713, 0.6586, 0.6173, 0.6691, 0.6164, 0.6935, 0.5682, 0.6877, 0.6602, 0.6776, 0.7064, 0.6809, 0.7081, 0.6941, 0.6612, 0.6967, 0.1184, 0.8348, 0.1142, 0.8653, 0.0663, 0.8745, 0.07118, 0.8448, 0.1313, 0.4082, 0.1194, 0.418, 0.09201, 0.4027, 0.1053, 0.3921, 0.08181, 0.3367, 0.1418, 0.3628, 0.1053, 0.3921, 0.05914, 0.3578, 0.2011, 0.8222, 0.1958, 0.8541, 0.1621, 0.8582, 0.1687, 0.8267, 0.151, 0.2669, 0.2101, 0.3025, 0.1783, 0.3318, 0.1199, 0.2984, 0.1687, 0.8267, 0.1621, 0.8582, 0.1142, 0.8653, 0.1184, 0.8348, 0.1199, 0.2984, 0.1783, 0.3318, 0.1418, 0.3628, 0.08181, 0.3367, 0.2721, 0.7324, 0.2373, 0.7865, 0.2052, 0.789, 0.2369, 0.7324, 0.2276, 0.851, 0.2163, 0.9179, 0.1833, 0.92, 0.1958, 0.8541, 0.2532, 0.3059, 0.279, 0.3278, 0.2627, 0.3394, 0.2374, 0.3185, 0.3441, 0.3486, 0.4131, 0.4033, 0.3908, 0.413, 0.3252, 0.3595, 0.4131, 0.4033, 0.423, 0.4189, 0.4005, 0.425, 0.3908, 0.413, 0.2325, 0.8188, 0.2276, 0.851, 0.1958, 0.8541, 0.2011, 0.8222, 0.1662, 0.252, 0.2258, 0.2888, 0.2101, 0.3025, 0.151, 0.2669, 0.497, 0.4544, 0.5314, 0.4835, 0.5049, 0.5416, 0.4844, 0.5337, 0.5772, 0.5181, 0.6117, 0.5447, 0.5934, 0.5858, 0.5517, 0.5638, 0.6458, 0.5708, 0.6803, 0.5974, 0.6701, 0.6277, 0.6323, 0.607, 0.7195, 0.6217, 0.7647, 0.6435, 0.7602, 0.6568, 0.7124, 0.6445, 0.5314, 0.4835, 0.5772, 0.5181, 0.5517, 0.5638, 0.5049, 0.5416, 0.6117, 0.5447, 0.6458, 0.5708, 0.6323, 0.607, 0.5934, 0.5858, 0.6803, 0.5974, 0.7195, 0.6217, 0.7124, 0.6445, 0.6701, 0.6277, 0.1729, 0.6749, 0.1522, 0.7442, 0.1021, 0.7627, 0.1349, 0.7039, 0.2671, 0.4455, 0.268, 0.4628, 0.2029, 0.4519, 0.2112, 0.4366, 0.1993, 0.3935, 0.2586, 0.4219, 0.2112, 0.4366, 0.1599, 0.422, 0.2575, 0.6419, 0.2369, 0.7324, 0.2011, 0.7335, 0.2161, 0.6554, 0.2627, 0.3394, 0.3252, 0.3595, 0.2895, 0.3837, 0.2317, 0.368, 0.2161, 0.6554, 0.2011, 0.7335, 0.1522, 0.7442, 0.1729, 0.6749, 0.2317, 0.368, 0.2895, 0.3837, 0.2586, 0.4219, 0.1993, 0.3935, 0.28, 0.6385, 0.2721, 0.7324, 0.2369, 0.7324, 0.2575, 0.6419, 0.279, 0.3278, 0.3441, 0.3486, 0.3252, 0.3595, 0.2627, 0.3394, 0.2838, 0.7371, 0.2654, 0.7831, 0.2373, 0.7865, 0.2721, 0.7324, 0.2565, 0.848, 0.2464, 0.9159, 0.2163, 0.9179, 0.2276, 0.851, 0.2695, 0.294, 0.2956, 0.3142, 0.279, 0.3278, 0.2532, 0.3059, 0.363, 0.3336, 0.4359, 0.3927, 0.4131, 0.4033, 0.3441, 0.3486, 0.4359, 0.3927, 0.4453, 0.4121, 0.423, 0.4189, 0.4131, 0.4033, 0.2612, 0.8159, 0.2565, 0.848, 0.2276, 0.851, 0.2325, 0.8188, 0.1825, 0.236, 0.2428, 0.2741, 0.2258, 0.2888, 0.1662, 0.252, 0.3021, 0.634, 0.2838, 0.7371, 0.2721, 0.7324, 0.28, 0.6385, 0.2956, 0.3142, 0.363, 0.3336, 0.3441, 0.3486, 0.279, 0.3278, 0.7562, 0.6703, 0.8195, 0.6681, 0.7921, 0.6855, 0.7576, 0.677, 0.1418, 0.3628, 0.1708, 0.3779, 0.1313, 0.4082, 0.1053, 0.3921, 0.2101, 0.3025, 0.2374, 0.3185, 0.206, 0.3471, 0.1783, 0.3318, 0.1783, 0.3318, 0.206, 0.3471, 0.1708, 0.3779, 0.1418, 0.3628, 0.4691, 0.5953, 0.4846, 0.5979, 0.4771, 0.6338, 0.4614, 0.6314, 0.5278, 0.6146, 0.5749, 0.6306, 0.5713, 0.6586, 0.5225, 0.6458, 0.6184, 0.6456, 0.6593, 0.6592, 0.6602, 0.6776, 0.6173, 0.6691, 0.7046, 0.668, 0.7562, 0.6703, 0.7576, 0.677, 0.7064, 0.6809, 0.4846, 0.5979, 0.5278, 0.6146, 0.5225, 0.6458, 0.4771, 0.6338, 0.5749, 0.6306, 0.6184, 0.6456, 0.6173, 0.6691, 0.5713, 0.6586, 0.6593, 0.6592, 0.7046, 0.668, 0.7064, 0.6809, 0.6602, 0.6776, 0.1256, 0.804, 0.1184, 0.8348, 0.07118, 0.8448, 0.07427, 0.8129, 0.1599, 0.422, 0.1509, 0.4305, 0.1194, 0.418, 0.1313, 0.4082, 0.2052, 0.789, 0.2011, 0.8222, 0.1687, 0.8267, 0.174, 0.794, 0.174, 0.794, 0.1687, 0.8267, 0.1184, 0.8348, 0.1256, 0.804, 0.2258, 0.2888, 0.2532, 0.3059, 0.2374, 0.3185, 0.2101, 0.3025, 0.2373, 0.7865, 0.2325, 0.8188, 0.2011, 0.8222, 0.2052, 0.789, 0.2428, 0.2741, 0.2695, 0.294, 0.2532, 0.3059, 0.2258, 0.2888, 0.2654, 0.7831, 0.2612, 0.8159, 0.2325, 0.8188, 0.2373, 0.7865, 0.6999, 0.3178, 0.5823, 0.3527, 0.5661, 0.3464, 0.6949, 0.2988, 0.8108, 0.2846, 0.6999, 0.3178, 0.6949, 0.2988, 0.8171, 0.2687, 0.9341, 0.2541, 0.8108, 0.2846, 0.8171, 0.2687, 0.9318, 0.2481, 0.363, 0.3336, 0.4405, 0.3153, 0.4427, 0.3571, 0.4329, 0.382, 0.4359, 0.3927, 0.6949, 0.2988, 0.5661, 0.3464, 0.5739, 0.3338, 0.6983, 0.287, 0.8171, 0.2687, 0.6949, 0.2988, 0.6983, 0.287, 0.8197, 0.2586, 0.9318, 0.2481, 0.8171, 0.2687, 0.8197, 0.2586, 0.9312, 0.2435, 0.5739, 0.3338, 0.4329, 0.382, 0.4427, 0.3571, 0.5738, 0.2983, 0.6983, 0.287, 0.5739, 0.3338, 0.5738, 0.2983, 0.6942, 0.2562, 0.8197, 0.2586, 0.6983, 0.287, 0.6942, 0.2562, 0.8156, 0.2287, 0.9312, 0.2435, 0.8197, 0.2586, 0.8156, 0.2287, 0.9272, 0.2124, 0.5738, 0.2983, 0.4427, 0.3571, 0.4405, 0.3153, 0.5693, 0.2671, 0.6942, 0.2562, 0.5738, 0.2983, 0.5693, 0.2671, 0.6866, 0.2281, 0.8156, 0.2287, 0.6942, 0.2562, 0.6866, 0.2281, 0.8094, 0.2001, 0.9272, 0.2124, 0.8156, 0.2287, 0.8094, 0.2001, 0.9219, 0.1833, 0.2695, 0.294, 0.2428, 0.2741, 0.2934, 0.2278, 0.3202, 0.2483, 0.2428, 0.2741, 0.1825, 0.236, 0.2385, 0.1833, 0.2934, 0.2278, 0.2956, 0.3142, 0.2695, 0.294, 0.3202, 0.2483, 0.3467, 0.2697, 0.363, 0.3336, 0.2956, 0.3142, 0.3467, 0.2697, 0.4405, 0.3153, 0.5823, 0.3527, 0.5175, 0.3703, 0.4359, 0.3927, 0.5661, 0.3464, 0.5661, 0.3464, 0.4359, 0.3927, 0.4329, 0.382, 0.5739, 0.3338, 0.9416, 0.2833, 0.9462, 0.3057, 0.8251, 0.3335, 0.8216, 0.3177, 0.8216, 0.3177, 0.8251, 0.3335, 0.7203, 0.3581, 0.7151, 0.3453, 0.7151, 0.3453, 0.7203, 0.3581, 0.6143, 0.3991, 0.6024, 0.3789, 0.5495, 0.4073, 0.5648, 0.4221, 0.497, 0.4544, 0.4716, 0.4348, 0.4573, 0.5308, 0.4844, 0.5337, 0.4691, 0.5953, 0.4418, 0.5918, 0.4314, 0.6677, 0.455, 0.6678, 0.4438, 0.7479, 0.4178, 0.7478, 0.4367, 0.63, 0.4614, 0.6314, 0.455, 0.6678, 0.4314, 0.6677, 0.4716, 0.4348, 0.497, 0.4544, 0.4844, 0.5337, 0.4573, 0.5308, 0.4418, 0.5918, 0.4691, 0.5953, 0.4614, 0.6314, 0.4367, 0.63, 0.9386, 0.2699, 0.9416, 0.2833, 0.8216, 0.3177, 0.8169, 0.2982, 0.8169, 0.2982, 0.8216, 0.3177, 0.7151, 0.3453, 0.7097, 0.3318, 0.7097, 0.3318, 0.7151, 0.3453, 0.6024, 0.3789, 0.5927, 0.3628, 0.5322, 0.387, 0.5495, 0.4073, 0.4716, 0.4348, 0.4453, 0.4121, 0.2838, 0.7371, 0.3026, 0.7349, 0.2825, 0.7839, 0.2654, 0.7831, 0.2565, 0.848, 0.2736, 0.8471, 0.2635, 0.9148, 0.2464, 0.9159, 0.2612, 0.8159, 0.2781, 0.8156, 0.2736, 0.8471, 0.2565, 0.848, 0.3021, 0.634, 0.3258, 0.6546, 0.3026, 0.7349, 0.2838, 0.7371, 0.2654, 0.7831, 0.2825, 0.7839, 0.2781, 0.8156, 0.2612, 0.8159, 0.6143, 0.3991, 0.6253, 0.4165, 0.5821, 0.4532, 0.5648, 0.4221, 0.6494, 0.4514, 0.6737, 0.4843, 0.6431, 0.5139, 0.6132, 0.4835, 0.6997, 0.5168, 0.7267, 0.55, 0.7041, 0.5737, 0.6734, 0.5436, 0.7538, 0.5851, 0.7843, 0.6218, 0.7743, 0.6325, 0.7371, 0.6035, 0.6253, 0.4165, 0.6494, 0.4514, 0.6132, 0.4835, 0.5821, 0.4532, 0.6737, 0.4843, 0.6997, 0.5168, 0.6734, 0.5436, 0.6431, 0.5139, 0.7267, 0.55, 0.7538, 0.5851, 0.7371, 0.6035, 0.7041, 0.5737, 0.5823, 0.3527, 0.5927, 0.3628, 0.5322, 0.387, 0.5175, 0.3703, 0.6024, 0.3789, 0.6143, 0.3991, 0.5648, 0.4221, 0.5495, 0.4073, 0.5927, 0.3628, 0.6024, 0.3789, 0.5495, 0.4073, 0.5322, 0.387, 0.4849, 0.3924, 0.4849, 0.3939, 0.4857, 0.3936, 0.4856, 0.3929, 0.4856, 0.3929, 0.4857, 0.3936, 0.486, 0.3934, 0.486, 0.3931, 0.4849, 0.3939, 0.4862, 0.3947, 0.4863, 0.3939, 0.4857, 0.3936, 0.4857, 0.3936, 0.4863, 0.3939, 0.4863, 0.3935, 0.486, 0.3934, 0.4862, 0.3947, 0.4876, 0.3939, 0.4869, 0.3935, 0.4863, 0.3939, 0.4863, 0.3939, 0.4869, 0.3935, 0.4865, 0.3933, 0.4863, 0.3935, 0.4876, 0.3939, 0.4876, 0.3924, 0.4868, 0.3928, 0.4869, 0.3935, 0.4869, 0.3935, 0.4868, 0.3928, 0.4865, 0.393, 0.4865, 0.3933, 0.4876, 0.3924, 0.4862, 0.3917, 0.4862, 0.3925, 0.4868, 0.3928, 0.4868, 0.3928, 0.4862, 0.3925, 0.4862, 0.3929, 0.4865, 0.393, 0.486, 0.3931, 0.486, 0.3934, 0.4862, 0.3932, 0.486, 0.3934, 0.4863, 0.3935, 0.4862, 0.3932, 0.4863, 0.3935, 0.4865, 0.3933, 0.4862, 0.3932, 0.4865, 0.3933, 0.4865, 0.393, 0.4862, 0.3932, 0.4865, 0.393, 0.4862, 0.3929, 0.4862, 0.3932, 0.4862, 0.3917, 0.4849, 0.3924, 0.4856, 0.3929, 0.4862, 0.3925, 0.4862, 0.3925, 0.4856, 0.3929, 0.486, 0.3931, 0.4862, 0.3929, 0.4862, 0.3929, 0.486, 0.3931, 0.4862, 0.3932, 0.9462, 0.3057, 0.8251, 0.3335, 0.8292, 0.354, 0.9507, 0.3336, 0.9554, 0.3702, 0.8364, 0.3823, 0.8446, 0.4251, 0.9544, 0.4243, 0.9454, 0.4764, 0.8501, 0.4673, 0.8522, 0.5104, 0.9284, 0.5263, 0.9032, 0.5742, 0.8494, 0.5562, 0.8389, 0.6075, 0.8682, 0.6231, 0.9507, 0.3336, 0.8292, 0.354, 0.8364, 0.3823, 0.9554, 0.3702, 0.9544, 0.4243, 0.8446, 0.4251, 0.8501, 0.4673, 0.9454, 0.4764, 0.9284, 0.5263, 0.8522, 0.5104, 0.8494, 0.5562, 0.9032, 0.5742, 0.8251, 0.3335, 0.7203, 0.3581, 0.7247, 0.3753, 0.8292, 0.354, 0.8364, 0.3823, 0.738, 0.4072, 0.754, 0.4445, 0.8446, 0.4251, 0.8501, 0.4673, 0.7705, 0.4819, 0.7864, 0.5204, 0.8522, 0.5104, 0.8494, 0.5562, 0.7998, 0.5619, 0.8108, 0.6087, 0.8389, 0.6075, 0.8292, 0.354, 0.7247, 0.3753, 0.738, 0.4072, 0.8364, 0.3823, 0.8446, 0.4251, 0.754, 0.4445, 0.7705, 0.4819, 0.8501, 0.4673, 0.8522, 0.5104, 0.7864, 0.5204, 0.7998, 0.5619, 0.8494, 0.5562, 0.7203, 0.3581, 0.6143, 0.3991, 0.6253, 0.4165, 0.7247, 0.3753, 0.738, 0.4072, 0.6494, 0.4514, 0.6737, 0.4843, 0.754, 0.4445, 0.7705, 0.4819, 0.6997, 0.5168, 0.7267, 0.55, 0.7864, 0.5204, 0.7998, 0.5619, 0.7538, 0.5851, 0.7843, 0.6218, 0.8108, 0.6087, 0.7247, 0.3753, 0.6253, 0.4165, 0.6494, 0.4514, 0.738, 0.4072, 0.754, 0.4445, 0.6737, 0.4843, 0.6997, 0.5168, 0.7705, 0.4819, 0.7864, 0.5204, 0.7267, 0.55, 0.7538, 0.5851, 0.7998, 0.5619, 0.5648, 0.4221, 0.497, 0.4544, 0.5314, 0.4835, 0.5821, 0.4532, 0.6132, 0.4835, 0.5772, 0.5181, 0.6117, 0.5447, 0.6431, 0.5139, 0.6734, 0.5436, 0.6458, 0.5708, 0.6803, 0.5974, 0.7041, 0.5737, 0.7371, 0.6035, 0.7195, 0.6217, 0.7647, 0.6435, 0.7743, 0.6325, 0.5821, 0.4532, 0.5314, 0.4835, 0.5772, 0.5181, 0.6132, 0.4835, 0.6431, 0.5139, 0.6117, 0.5447, 0.6458, 0.5708, 0.6734, 0.5436, 0.7041, 0.5737, 0.6803, 0.5974, 0.7195, 0.6217, 0.7371, 0.6035, 0.4844, 0.5337, 0.4691, 0.5953, 0.4846, 0.5979, 0.5049, 0.5416, 0.5517, 0.5638, 0.5278, 0.6146, 0.5749, 0.6306, 0.5934, 0.5858, 0.6323, 0.607, 0.6184, 0.6456, 0.6593, 0.6592, 0.6701, 0.6277, 0.7124, 0.6445, 0.7046, 0.668, 0.7562, 0.6703, 0.7602, 0.6568, 0.5049, 0.5416, 0.4846, 0.5979, 0.5278, 0.6146, 0.5517, 0.5638, 0.5934, 0.5858, 0.5749, 0.6306, 0.6184, 0.6456, 0.6323, 0.607, 0.6701, 0.6277, 0.6593, 0.6592, 0.7046, 0.668, 0.7124, 0.6445, 0.455, 0.6678, 0.4438, 0.7479, 0.4627, 0.7483, 0.4707, 0.6701, 0.5169, 0.679, 0.5065, 0.7515, 0.5595, 0.7533, 0.5682, 0.6877, 0.6164, 0.6935, 0.6154, 0.7505, 0.6642, 0.7422, 0.6612, 0.6967, 0.7081, 0.6941, 0.7134, 0.7266, 0.764, 0.7023, 0.7589, 0.6839, 0.4707, 0.6701, 0.4627, 0.7483, 0.5065, 0.7515, 0.5169, 0.679, 0.5682, 0.6877, 0.5595, 0.7533, 0.6154, 0.7505, 0.6164, 0.6935, 0.6612, 0.6967, 0.6642, 0.7422, 0.7134, 0.7266, 0.7081, 0.6941, 0.8682, 0.6231, 0.8389, 0.6075, 0.8195, 0.6681, 0.8389, 0.6075, 0.8108, 0.6087, 0.8195, 0.6681, 0.8108, 0.6087, 0.7843, 0.6218, 0.8195, 0.6681, 0.7843, 0.6218, 0.7743, 0.6325, 0.7647, 0.6435, 0.8195, 0.6681, 0.7647, 0.6435, 0.7602, 0.6568, 0.7562, 0.6703, 0.8195, 0.6681, 0.7576, 0.677, 0.7589, 0.6839, 0.764, 0.7023, 0.7921, 0.6855, 0.9341, 0.2541, 0.8108, 0.2846, 0.8169, 0.2982, 0.9386, 0.2699, 0.8108, 0.2846, 0.6999, 0.3178, 0.7097, 0.3318, 0.8169, 0.2982, 0.6999, 0.3178, 0.5823, 0.3527, 0.5927, 0.3628, 0.7097, 0.3318, 0.5175, 0.3703, 0.4359, 0.3927, 0.4453, 0.4121, 0.5322, 0.387, 0.1522, 0.7442, 0.1021, 0.7627, 0.07427, 0.8129, 0.1256, 0.804, 0.1142, 0.8653, 0.0663, 0.8745, 0.06552, 0.929, 0.09533, 0.9267, 0.2112, 0.4366, 0.1599, 0.422, 0.1509, 0.4305, 0.2029, 0.4519, 0.1053, 0.3921, 0.05914, 0.3578, 0.04861, 0.366, 0.09201, 0.4027, 0.1708, 0.3779, 0.1313, 0.4082, 0.1599, 0.422, 0.1993, 0.3935, 0.2586, 0.4219, 0.2112, 0.4366, 0.2671, 0.4455, 0.3055, 0.4399, 0.3055, 0.4399, 0.2671, 0.4455, 0.268, 0.4628, 0.3142, 0.4543, 0.2369, 0.7324, 0.2011, 0.7335, 0.174, 0.794, 0.2052, 0.789, 0.1958, 0.8541, 0.1621, 0.8582, 0.1476, 0.9226, 0.1833, 0.92, 0.2374, 0.3185, 0.206, 0.3471, 0.2317, 0.368, 0.2627, 0.3394, 0.3252, 0.3595, 0.2895, 0.3837, 0.3469, 0.4297, 0.3908, 0.413, 0.3908, 0.413, 0.3469, 0.4297, 0.3596, 0.4421, 0.4005, 0.425, 0.2011, 0.7335, 0.1522, 0.7442, 0.1256, 0.804, 0.174, 0.794, 0.1621, 0.8582, 0.1142, 0.8653, 0.09533, 0.9267, 0.1476, 0.9226, 0.206, 0.3471, 0.1708, 0.3779, 0.1993, 0.3935, 0.2317, 0.368, 0.2895, 0.3837, 0.2586, 0.4219, 0.3055, 0.4399, 0.3469, 0.4297, 0.3469, 0.4297, 0.3055, 0.4399, 0.3142, 0.4543, 0.3596, 0.4421, 0.4614, 0.6314, 0.455, 0.6678, 0.4707, 0.6701, 0.4771, 0.6338, 0.5225, 0.6458, 0.5169, 0.679, 0.5682, 0.6877, 0.5713, 0.6586, 0.6173, 0.6691, 0.6164, 0.6935, 0.6612, 0.6967, 0.6602, 0.6776, 0.7064, 0.6809, 0.7081, 0.6941, 0.7589, 0.6839, 0.7576, 0.677, 0.4771, 0.6338, 0.4707, 0.6701, 0.5169, 0.679, 0.5225, 0.6458, 0.5713, 0.6586, 0.5682, 0.6877, 0.6164, 0.6935, 0.6173, 0.6691, 0.6602, 0.6776, 0.6612, 0.6967, 0.7081, 0.6941, 0.7064, 0.6809, 0.1184, 0.8348, 0.07118, 0.8448, 0.0663, 0.8745, 0.1142, 0.8653, 0.1313, 0.4082, 0.1053, 0.3921, 0.09201, 0.4027, 0.1194, 0.418, 0.08181, 0.3367, 0.05914, 0.3578, 0.1053, 0.3921, 0.1418, 0.3628, 0.2011, 0.8222, 0.1687, 0.8267, 0.1621, 0.8582, 0.1958, 0.8541, 0.151, 0.2669, 0.1199, 0.2984, 0.1783, 0.3318, 0.2101, 0.3025, 0.1687, 0.8267, 0.1184, 0.8348, 0.1142, 0.8653, 0.1621, 0.8582, 0.1199, 0.2984, 0.08181, 0.3367, 0.1418, 0.3628, 0.1783, 0.3318, 0.2721, 0.7324, 0.2369, 0.7324, 0.2052, 0.789, 0.2373, 0.7865, 0.2276, 0.851, 0.1958, 0.8541, 0.1833, 0.92, 0.2163, 0.9179, 0.2532, 0.3059, 0.2374, 0.3185, 0.2627, 0.3394, 0.279, 0.3278, 0.3441, 0.3486, 0.3252, 0.3595, 0.3908, 0.413, 0.4131, 0.4033, 0.4131, 0.4033, 0.3908, 0.413, 0.4005, 0.425, 0.423, 0.4189, 0.2325, 0.8188, 0.2011, 0.8222, 0.1958, 0.8541, 0.2276, 0.851, 0.1662, 0.252, 0.151, 0.2669, 0.2101, 0.3025, 0.2258, 0.2888, 0.497, 0.4544, 0.4844, 0.5337, 0.5049, 0.5416, 0.5314, 0.4835, 0.5772, 0.5181, 0.5517, 0.5638, 0.5934, 0.5858, 0.6117, 0.5447, 0.6458, 0.5708, 0.6323, 0.607, 0.6701, 0.6277, 0.6803, 0.5974, 0.7195, 0.6217, 0.7124, 0.6445, 0.7602, 0.6568, 0.7647, 0.6435, 0.5314, 0.4835, 0.5049, 0.5416, 0.5517, 0.5638, 0.5772, 0.5181, 0.6117, 0.5447, 0.5934, 0.5858, 0.6323, 0.607, 0.6458, 0.5708, 0.6803, 0.5974, 0.6701, 0.6277, 0.7124, 0.6445, 0.7195, 0.6217, 0.1729, 0.6749, 0.1349, 0.7039, 0.1021, 0.7627, 0.1522, 0.7442, 0.2671, 0.4455, 0.2112, 0.4366, 0.2029, 0.4519, 0.268, 0.4628, 0.1993, 0.3935, 0.1599, 0.422, 0.2112, 0.4366, 0.2586, 0.4219, 0.2575, 0.6419, 0.2161, 0.6554, 0.2011, 0.7335, 0.2369, 0.7324, 0.2627, 0.3394, 0.2317, 0.368, 0.2895, 0.3837, 0.3252, 0.3595, 0.2161, 0.6554, 0.1729, 0.6749, 0.1522, 0.7442, 0.2011, 0.7335, 0.2317, 0.368, 0.1993, 0.3935, 0.2586, 0.4219, 0.2895, 0.3837, 0.28, 0.6385, 0.2575, 0.6419, 0.2369, 0.7324, 0.2721, 0.7324, 0.279, 0.3278, 0.2627, 0.3394, 0.3252, 0.3595, 0.3441, 0.3486, 0.2838, 0.7371, 0.2721, 0.7324, 0.2373, 0.7865, 0.2654, 0.7831, 0.2565, 0.848, 0.2276, 0.851, 0.2163, 0.9179, 0.2464, 0.9159, 0.2695, 0.294, 0.2532, 0.3059, 0.279, 0.3278, 0.2956, 0.3142, 0.363, 0.3336, 0.3441, 0.3486, 0.4131, 0.4033, 0.4359, 0.3927, 0.4359, 0.3927, 0.4131, 0.4033, 0.423, 0.4189, 0.4453, 0.4121, 0.2612, 0.8159, 0.2325, 0.8188, 0.2276, 0.851, 0.2565, 0.848, 0.1825, 0.236, 0.1662, 0.252, 0.2258, 0.2888, 0.2428, 0.2741, 0.3021, 0.634, 0.28, 0.6385, 0.2721, 0.7324, 0.2838, 0.7371, 0.2956, 0.3142, 0.279, 0.3278, 0.3441, 0.3486, 0.363, 0.3336, 0.7562, 0.6703, 0.7576, 0.677, 0.7921, 0.6855, 0.8195, 0.6681, 0.1418, 0.3628, 0.1053, 0.3921, 0.1313, 0.4082, 0.1708, 0.3779, 0.2101, 0.3025, 0.1783, 0.3318, 0.206, 0.3471, 0.2374, 0.3185, 0.1783, 0.3318, 0.1418, 0.3628, 0.1708, 0.3779, 0.206, 0.3471, 0.4691, 0.5953, 0.4614, 0.6314, 0.4771, 0.6338, 0.4846, 0.5979, 0.5278, 0.6146, 0.5225, 0.6458, 0.5713, 0.6586, 0.5749, 0.6306, 0.6184, 0.6456, 0.6173, 0.6691, 0.6602, 0.6776, 0.6593, 0.6592, 0.7046, 0.668, 0.7064, 0.6809, 0.7576, 0.677, 0.7562, 0.6703, 0.4846, 0.5979, 0.4771, 0.6338, 0.5225, 0.6458, 0.5278, 0.6146, 0.5749, 0.6306, 0.5713, 0.6586, 0.6173, 0.6691, 0.6184, 0.6456, 0.6593, 0.6592, 0.6602, 0.6776, 0.7064, 0.6809, 0.7046, 0.668, 0.1256, 0.804, 0.07427, 0.8129, 0.07118, 0.8448, 0.1184, 0.8348, 0.1599, 0.422, 0.1313, 0.4082, 0.1194, 0.418, 0.1509, 0.4305, 0.2052, 0.789, 0.174, 0.794, 0.1687, 0.8267, 0.2011, 0.8222, 0.174, 0.794, 0.1256, 0.804, 0.1184, 0.8348, 0.1687, 0.8267, 0.2258, 0.2888, 0.2101, 0.3025, 0.2374, 0.3185, 0.2532, 0.3059, 0.2373, 0.7865, 0.2052, 0.789, 0.2011, 0.8222, 0.2325, 0.8188, 0.2428, 0.2741, 0.2258, 0.2888, 0.2532, 0.3059, 0.2695, 0.294, 0.2654, 0.7831, 0.2373, 0.7865, 0.2325, 0.8188, 0.2612, 0.8159, 0.6999, 0.3178, 0.6949, 0.2988, 0.5661, 0.3464, 0.5823, 0.3527, 0.8108, 0.2846, 0.8171, 0.2687, 0.6949, 0.2988, 0.6999, 0.3178, 0.9341, 0.2541, 0.9318, 0.2481, 0.8171, 0.2687, 0.8108, 0.2846, 0.363, 0.3336, 0.4359, 0.3927, 0.4329, 0.382, 0.4427, 0.3571, 0.4405, 0.3153, 0.6949, 0.2988, 0.6983, 0.287, 0.5739, 0.3338, 0.5661, 0.3464, 0.8171, 0.2687, 0.8197, 0.2586, 0.6983, 0.287, 0.6949, 0.2988, 0.9318, 0.2481, 0.9312, 0.2435, 0.8197, 0.2586, 0.8171, 0.2687, 0.5739, 0.3338, 0.5738, 0.2983, 0.4427, 0.3571, 0.4329, 0.382, 0.6983, 0.287, 0.6942, 0.2562, 0.5738, 0.2983, 0.5739, 0.3338, 0.8197, 0.2586, 0.8156, 0.2287, 0.6942, 0.2562, 0.6983, 0.287, 0.9312, 0.2435, 0.9272, 0.2124, 0.8156, 0.2287, 0.8197, 0.2586, 0.5738, 0.2983, 0.5693, 0.2671, 0.4405, 0.3153, 0.4427, 0.3571, 0.6942, 0.2562, 0.6866, 0.2281, 0.5693, 0.2671, 0.5738, 0.2983, 0.8156, 0.2287, 0.8094, 0.2001, 0.6866, 0.2281, 0.6942, 0.2562, 0.9272, 0.2124, 0.9219, 0.1833, 0.8094, 0.2001, 0.8156, 0.2287, 0.2695, 0.294, 0.3202, 0.2483, 0.2934, 0.2278, 0.2428, 0.2741, 0.2428, 0.2741, 0.2934, 0.2278, 0.2385, 0.1833, 0.1825, 0.236, 0.2956, 0.3142, 0.3467, 0.2697, 0.3202, 0.2483, 0.2695, 0.294, 0.363, 0.3336, 0.4405, 0.3153, 0.3467, 0.2697, 0.2956, 0.3142, 0.5823, 0.3527, 0.5661, 0.3464, 0.4359, 0.3927, 0.5175, 0.3703, 0.5661, 0.3464, 0.5739, 0.3338, 0.4329, 0.382, 0.4359, 0.3927, 0.9416, 0.2833, 0.8216, 0.3177, 0.8251, 0.3335, 0.9462, 0.3057, 0.8216, 0.3177, 0.7151, 0.3453, 0.7203, 0.3581, 0.8251, 0.3335, 0.7151, 0.3453, 0.6024, 0.3789, 0.6143, 0.3991, 0.7203, 0.3581, 0.5495, 0.4073, 0.4716, 0.4348, 0.497, 0.4544, 0.5648, 0.4221, 0.4573, 0.5308, 0.4418, 0.5918, 0.4691, 0.5953, 0.4844, 0.5337, 0.4314, 0.6677, 0.4178, 0.7478, 0.4438, 0.7479, 0.455, 0.6678, 0.4367, 0.63, 0.4314, 0.6677, 0.455, 0.6678, 0.4614, 0.6314, 0.4716, 0.4348, 0.4573, 0.5308, 0.4844, 0.5337, 0.497, 0.4544, 0.4418, 0.5918, 0.4367, 0.63, 0.4614, 0.6314, 0.4691, 0.5953, 0.9386, 0.2699, 0.8169, 0.2982, 0.8216, 0.3177, 0.9416, 0.2833, 0.8169, 0.2982, 0.7097, 0.3318, 0.7151, 0.3453, 0.8216, 0.3177, 0.7097, 0.3318, 0.5927, 0.3628, 0.6024, 0.3789, 0.7151, 0.3453, 0.5322, 0.387, 0.4453, 0.4121, 0.4716, 0.4348, 0.5495, 0.4073, 0.2838, 0.7371, 0.2654, 0.7831, 0.2825, 0.7839, 0.3026, 0.7349, 0.2565, 0.848, 0.2464, 0.9159, 0.2635, 0.9148, 0.2736, 0.8471, 0.2612, 0.8159, 0.2565, 0.848, 0.2736, 0.8471, 0.2781, 0.8156, 0.3021, 0.634, 0.2838, 0.7371, 0.3026, 0.7349, 0.3258, 0.6546, 0.2654, 0.7831, 0.2612, 0.8159, 0.2781, 0.8156, 0.2825, 0.7839, 0.6143, 0.3991, 0.5648, 0.4221, 0.5821, 0.4532, 0.6253, 0.4165, 0.6494, 0.4514, 0.6132, 0.4835, 0.6431, 0.5139, 0.6737, 0.4843, 0.6997, 0.5168, 0.6734, 0.5436, 0.7041, 0.5737, 0.7267, 0.55, 0.7538, 0.5851, 0.7371, 0.6035, 0.7743, 0.6325, 0.7843, 0.6218, 0.6253, 0.4165, 0.5821, 0.4532, 0.6132, 0.4835, 0.6494, 0.4514, 0.6737, 0.4843, 0.6431, 0.5139, 0.6734, 0.5436, 0.6997, 0.5168, 0.7267, 0.55, 0.7041, 0.5737, 0.7371, 0.6035, 0.7538, 0.5851, 0.5823, 0.3527, 0.5175, 0.3703, 0.5322, 0.387, 0.5927, 0.3628, 0.6024, 0.3789, 0.5495, 0.4073, 0.5648, 0.4221, 0.6143, 0.3991, 0.5927, 0.3628, 0.5322, 0.387, 0.5495, 0.4073, 0.6024, 0.3789])
me_sphere.materials.append(mat_material_001)
me_sphere.use_remesh_preserve_volume = False
me_sphere.use_remesh_preserve_attributes = False
me_sphere.use_mirror_vertex_groups = False
me_sphere.update()

# ---- objects
ob_plane_001 = bpy.data.objects.new('Plane.001', me_plane_001)
ob_plane = bpy.data.objects.new('Plane', me_plane)
ob_sphere = bpy.data.objects.new('Sphere', me_sphere)

# ---- transforms, parenting, visibility, modifiers, constraints
ob_plane_001.location = (0.9605, -0.09179, 0.343)
ob_plane_001.rotation_euler = (1.509, -5.631e-07, 1.571)
ob_plane_001.scale = (0.1107, 0.1051, 0.1051)
ob_plane_001.lineart.crease_threshold = 0.0
ob_plane.location = (-0.7016, -0.09179, 0.5702)
ob_plane.rotation_euler = (1.16, 0.0, -1.571)
ob_plane.scale = (0.2945, 0.2797, 0.2797)
ob_plane.lineart.crease_threshold = 0.0
ob_sphere.location = (0.002174, -0.09121, 0.07123)
ob_sphere.rotation_euler = (-0.09386, -6.358e-17, -1.571)
ob_sphere.scale = (0.8087, 0.9862, 0.9235)
ob_sphere.lineart.crease_threshold = 0.0

# ---- collection membership
col_collection_1.objects.link(ob_plane_001)
col_collection_1.objects.link(ob_plane)
col_collection_1.objects.link(ob_sphere)

# ---- scene / render settings (as saved in the file)
scene.frame_start = 1; scene.frame_end = 250; scene.frame_set(1)
scene.render.engine = 'BLENDER_EEVEE_NEXT'
scene.render.resolution_percentage = 50
scene.render.dither_intensity = 0.0
scene.cycles.use_denoising = False
scene.cycles.samples = 10
scene.cycles.sampling_pattern = 'TABULATED_SOBOL'
scene.cycles.light_sampling_threshold = 0.0
scene.cycles.use_adaptive_sampling = False
scene.cycles.use_light_tree = False
scene.cycles.blur_glossy = 0.0
scene.cycles.volume_bounces = 1
scene.cycles.pixel_filter_type = 'GAUSSIAN'
scene.cycles.sample_clamp_indirect = 0.0
scene.view_settings.view_transform = 'Standard'
bpy.context.view_layer.update()

# ---- added for rendering (the .blend has no active camera and no usable light): camera, sun
cam_auto = bpy.data.cameras.new('AutoCamera')
cam_auto.lens = 50.0
cam_auto.sensor_width = 36.0
cam_auto.clip_end = 1000.0
ob_auto_camera = bpy.data.objects.new('AutoCamera', cam_auto)
scene.collection.objects.link(ob_auto_camera)
ob_auto_camera.location = (3.02446, -4.10747, 3.04237)
ob_auto_camera.rotation_euler = (1.09748, -7.21219e-08, 0.694738)
scene.camera = ob_auto_camera
light_auto_sun = bpy.data.lights.new('AutoSun', 'SUN')
light_auto_sun.energy = 3.0
light_auto_sun.angle = 0.0523599
ob_auto_sun = bpy.data.objects.new('AutoSun', light_auto_sun)
scene.collection.objects.link(ob_auto_sun)
ob_auto_sun.rotation_euler = (0.872665, 0.174533, 0.523599)
bpy.context.view_layer.update()
